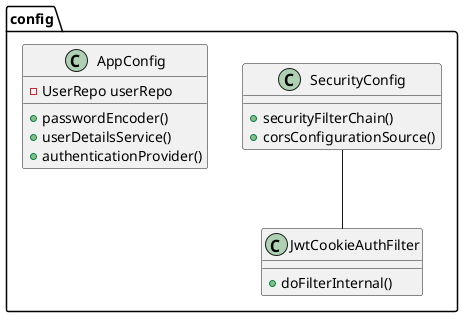

The diagram above was rendered by PlantUML. Its source (embedded in the PNG):
@startuml

package "config" {
    class AppConfig {
        -UserRepo userRepo
        +passwordEncoder()
        +userDetailsService()
        +authenticationProvider()
    }

    class SecurityConfig {
        +securityFilterChain()
        +corsConfigurationSource()
    }

    class JwtCookieAuthFilter {
        +doFilterInternal()
    }

    SecurityConfig -- JwtCookieAuthFilter
}

@enduml